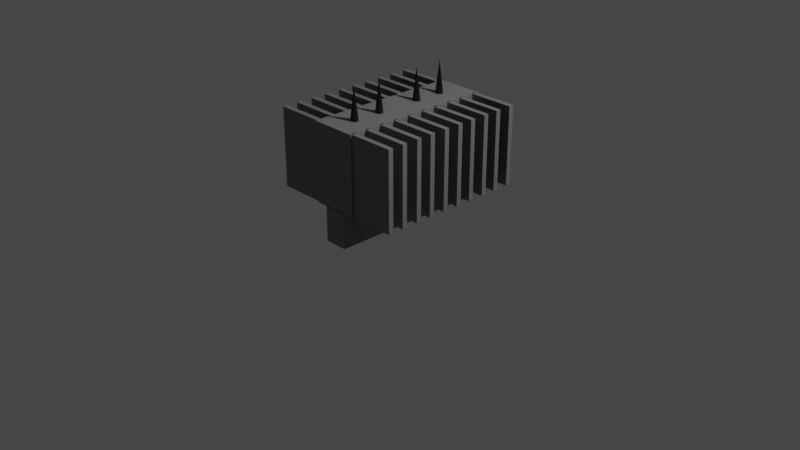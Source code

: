 # Source: Generator.blend  (saved by Blender 3.0.42; exported with 4.5.12 LTS)
import bpy
from mathutils import Matrix  # noqa: F401  (used for matrix-valued properties, if any)

bpy.ops.wm.read_factory_settings(use_empty=True)
scene = bpy.context.scene
scene.name = 'Scene'

# ---- collections
col_collection = bpy.data.collections.new('Collection'); scene.collection.children.link(col_collection)

# ---- materials (node trees are filled in below, after node groups)
mat_material = bpy.data.materials.new('Material')
mat_material.alpha_threshold = 0.0
mat_material.use_transparent_shadow = False
mat_material.line_color = (0.0, 0.0, 0.0, 1.0)
mat_black = bpy.data.materials.new('Black')
mat_black.use_transparent_shadow = False

# ---- material node trees
mat_material.use_nodes = True; mat_material.node_tree.nodes.clear()
_N = mat_material.node_tree.nodes; _L = mat_material.node_tree.links
n0 = _N.new('ShaderNodeOutputMaterial'); n0.name = 'Material Output'; n0.location = (300, 300)
n1 = _N.new('ShaderNodeBsdfPrincipled'); n1.name = 'Principled BSDF'; n1.location = (10, 300)
n1.distribution = 'GGX'
n1.subsurface_method = 'RANDOM_WALK_SKIN'
n1.inputs[0].default_value = (0.1788, 0.1788, 0.1788, 1.0)
n1.inputs[2].default_value = 0.4
n1.inputs[3].default_value = 1.45
n1.inputs[27].default_value = (0.0, 0.0, 0.0, 1.0)
n1.inputs[28].default_value = 1.0
_L.new(n1.outputs[0], n0.inputs[0])
n0.is_active_output = True
mat_black.use_nodes = True; mat_black.node_tree.nodes.clear()
_N = mat_black.node_tree.nodes; _L = mat_black.node_tree.links
n0 = _N.new('ShaderNodeBsdfPrincipled'); n0.name = 'Principled BSDF'; n0.location = (10, 300)
n0.distribution = 'GGX'
n0.subsurface_method = 'RANDOM_WALK_SKIN'
n0.inputs[0].default_value = (0.0, 0.0, 0.0, 1.0)
n0.inputs[3].default_value = 1.45
n0.inputs[27].default_value = (0.0, 0.0, 0.0, 1.0)
n0.inputs[28].default_value = 1.0
n1 = _N.new('ShaderNodeOutputMaterial'); n1.name = 'Material Output'; n1.location = (300, 300)
_L.new(n0.outputs[0], n1.inputs[0])
n1.is_active_output = True

# ---- world
world_world = bpy.data.worlds.new('World'); scene.world = world_world
world_world.use_nodes = True; world_world.node_tree.nodes.clear()
_N = world_world.node_tree.nodes; _L = world_world.node_tree.links
n0 = _N.new('ShaderNodeOutputWorld'); n0.name = 'World Output'; n0.location = (300, 300)
n1 = _N.new('ShaderNodeBackground'); n1.name = 'Background'; n1.location = (10, 300)
n1.inputs[0].default_value = (0.05088, 0.05088, 0.05088, 1.0)
_L.new(n1.outputs[0], n0.inputs[0])
n0.is_active_output = True
world_world.color = (0.05088, 0.05088, 0.05088)
world_world.use_sun_shadow = False
world_world.sun_shadow_jitter_overblur = 0.0

# ---- cameras
cam_camera = bpy.data.cameras.new('Camera')
cam_camera.clip_end = 100.0
cam_camera.ortho_scale = 7.314

# ---- lights
light_light = bpy.data.lights.new('Light', 'POINT')
light_light.transmission_factor = 0.0
light_light.energy = 1000.0
light_light.shadow_soft_size = 0.1
light_light.shadow_maximum_resolution = 0.006
light_light.use_absolute_resolution = True

# ---- meshes
me_cube = bpy.data.meshes.new('Cube')
me_cube.from_pydata([(1.0, 1.0, 1.0), (1.0, 1.0, -1.0), (1.0, -1.0, 1.0), (1.0, -1.0, -1.0), (-1.0, 1.0, 1.0), (-1.0, 1.0, -1.0), (-1.0, -1.0, 1.0), (-1.0, -1.0, -1.0)], [], [(0, 4, 6, 2), (3, 2, 6, 7), (7, 6, 4, 5), (5, 1, 3, 7), (1, 0, 2, 3), (5, 4, 0, 1)])
_uv = me_cube.uv_layers.new(name='UVMap')
_uv.uv.foreach_set('vector', [0.625, 0.5, 0.875, 0.5, 0.875, 0.75, 0.625, 0.75, 0.375, 0.75, 0.625, 0.75, 0.625, 1.0, 0.375, 1.0, 0.375, 0.0, 0.625, 0.0, 0.625, 0.25, 0.375, 0.25, 0.125, 0.5, 0.375, 0.5, 0.375, 0.75, 0.125, 0.75, 0.375, 0.5, 0.625, 0.5, 0.625, 0.75, 0.375, 0.75, 0.375, 0.25, 0.625, 0.25, 0.625, 0.5, 0.375, 0.5])
me_cube.materials.append(mat_material)
me_cube.use_remesh_preserve_volume = False
me_cube.use_remesh_preserve_attributes = False
me_cube.use_mirror_vertex_groups = False
me_cube.update()
me_cube_022 = bpy.data.meshes.new('Cube.022')
me_cube_022.from_pydata([(1.0, 1.0, 1.0), (1.0, 1.0, -1.0), (1.0, -1.0, 1.0), (1.0, -1.0, -1.0), (-1.0, 1.0, 1.0), (-1.0, 1.0, -1.0), (-1.0, -1.0, 1.0), (-1.0, -1.0, -1.0)], [], [(0, 4, 6, 2), (3, 2, 6, 7), (7, 6, 4, 5), (5, 1, 3, 7), (1, 0, 2, 3), (5, 4, 0, 1)])
_uv = me_cube_022.uv_layers.new(name='UVMap')
_uv.uv.foreach_set('vector', [0.625, 0.5, 0.875, 0.5, 0.875, 0.75, 0.625, 0.75, 0.375, 0.75, 0.625, 0.75, 0.625, 1.0, 0.375, 1.0, 0.375, 0.0, 0.625, 0.0, 0.625, 0.25, 0.375, 0.25, 0.125, 0.5, 0.375, 0.5, 0.375, 0.75, 0.125, 0.75, 0.375, 0.5, 0.625, 0.5, 0.625, 0.75, 0.375, 0.75, 0.375, 0.25, 0.625, 0.25, 0.625, 0.5, 0.375, 0.5])
me_cube_022.materials.append(mat_material)
me_cube_022.use_remesh_preserve_volume = False
me_cube_022.use_remesh_preserve_attributes = False
me_cube_022.use_mirror_vertex_groups = False
me_cube_022.update()
me_cube_024 = bpy.data.meshes.new('Cube.024')
me_cube_024.from_pydata([(1.0, 1.0, 1.0), (1.0, 1.0, -1.0), (1.0, -1.0, 1.0), (1.0, -1.0, -1.0), (-1.0, 1.0, 1.0), (-1.0, 1.0, -1.0), (-1.0, -1.0, 1.0), (-1.0, -1.0, -1.0)], [], [(0, 4, 6, 2), (3, 2, 6, 7), (7, 6, 4, 5), (5, 1, 3, 7), (1, 0, 2, 3), (5, 4, 0, 1)])
_uv = me_cube_024.uv_layers.new(name='UVMap')
_uv.uv.foreach_set('vector', [0.625, 0.5, 0.875, 0.5, 0.875, 0.75, 0.625, 0.75, 0.375, 0.75, 0.625, 0.75, 0.625, 1.0, 0.375, 1.0, 0.375, 0.0, 0.625, 0.0, 0.625, 0.25, 0.375, 0.25, 0.125, 0.5, 0.375, 0.5, 0.375, 0.75, 0.125, 0.75, 0.375, 0.5, 0.625, 0.5, 0.625, 0.75, 0.375, 0.75, 0.375, 0.25, 0.625, 0.25, 0.625, 0.5, 0.375, 0.5])
me_cube_024.materials.append(mat_material)
me_cube_024.use_remesh_preserve_volume = False
me_cube_024.use_remesh_preserve_attributes = False
me_cube_024.use_mirror_vertex_groups = False
me_cube_024.update()
me_cube_026 = bpy.data.meshes.new('Cube.026')
me_cube_026.from_pydata([(1.0, 1.0, 1.0), (1.0, 1.0, -1.0), (1.0, -1.0, 1.0), (1.0, -1.0, -1.0), (-1.0, 1.0, 1.0), (-1.0, 1.0, -1.0), (-1.0, -1.0, 1.0), (-1.0, -1.0, -1.0)], [], [(0, 4, 6, 2), (3, 2, 6, 7), (7, 6, 4, 5), (5, 1, 3, 7), (1, 0, 2, 3), (5, 4, 0, 1)])
_uv = me_cube_026.uv_layers.new(name='UVMap')
_uv.uv.foreach_set('vector', [0.625, 0.5, 0.875, 0.5, 0.875, 0.75, 0.625, 0.75, 0.375, 0.75, 0.625, 0.75, 0.625, 1.0, 0.375, 1.0, 0.375, 0.0, 0.625, 0.0, 0.625, 0.25, 0.375, 0.25, 0.125, 0.5, 0.375, 0.5, 0.375, 0.75, 0.125, 0.75, 0.375, 0.5, 0.625, 0.5, 0.625, 0.75, 0.375, 0.75, 0.375, 0.25, 0.625, 0.25, 0.625, 0.5, 0.375, 0.5])
me_cube_026.materials.append(mat_material)
me_cube_026.use_remesh_preserve_volume = False
me_cube_026.use_remesh_preserve_attributes = False
me_cube_026.use_mirror_vertex_groups = False
me_cube_026.update()
me_cube_028 = bpy.data.meshes.new('Cube.028')
me_cube_028.from_pydata([(1.0, 1.0, 1.0), (1.0, 1.0, -1.0), (1.0, -1.0, 1.0), (1.0, -1.0, -1.0), (-1.0, 1.0, 1.0), (-1.0, 1.0, -1.0), (-1.0, -1.0, 1.0), (-1.0, -1.0, -1.0)], [], [(0, 4, 6, 2), (3, 2, 6, 7), (7, 6, 4, 5), (5, 1, 3, 7), (1, 0, 2, 3), (5, 4, 0, 1)])
_uv = me_cube_028.uv_layers.new(name='UVMap')
_uv.uv.foreach_set('vector', [0.625, 0.5, 0.875, 0.5, 0.875, 0.75, 0.625, 0.75, 0.375, 0.75, 0.625, 0.75, 0.625, 1.0, 0.375, 1.0, 0.375, 0.0, 0.625, 0.0, 0.625, 0.25, 0.375, 0.25, 0.125, 0.5, 0.375, 0.5, 0.375, 0.75, 0.125, 0.75, 0.375, 0.5, 0.625, 0.5, 0.625, 0.75, 0.375, 0.75, 0.375, 0.25, 0.625, 0.25, 0.625, 0.5, 0.375, 0.5])
me_cube_028.materials.append(mat_material)
me_cube_028.use_remesh_preserve_volume = False
me_cube_028.use_remesh_preserve_attributes = False
me_cube_028.use_mirror_vertex_groups = False
me_cube_028.update()
me_cube_030 = bpy.data.meshes.new('Cube.030')
me_cube_030.from_pydata([(1.0, 1.0, 1.0), (1.0, 1.0, -1.0), (1.0, -1.0, 1.0), (1.0, -1.0, -1.0), (-1.0, 1.0, 1.0), (-1.0, 1.0, -1.0), (-1.0, -1.0, 1.0), (-1.0, -1.0, -1.0)], [], [(0, 4, 6, 2), (3, 2, 6, 7), (7, 6, 4, 5), (5, 1, 3, 7), (1, 0, 2, 3), (5, 4, 0, 1)])
_uv = me_cube_030.uv_layers.new(name='UVMap')
_uv.uv.foreach_set('vector', [0.625, 0.5, 0.875, 0.5, 0.875, 0.75, 0.625, 0.75, 0.375, 0.75, 0.625, 0.75, 0.625, 1.0, 0.375, 1.0, 0.375, 0.0, 0.625, 0.0, 0.625, 0.25, 0.375, 0.25, 0.125, 0.5, 0.375, 0.5, 0.375, 0.75, 0.125, 0.75, 0.375, 0.5, 0.625, 0.5, 0.625, 0.75, 0.375, 0.75, 0.375, 0.25, 0.625, 0.25, 0.625, 0.5, 0.375, 0.5])
me_cube_030.materials.append(mat_material)
me_cube_030.use_remesh_preserve_volume = False
me_cube_030.use_remesh_preserve_attributes = False
me_cube_030.use_mirror_vertex_groups = False
me_cube_030.update()
me_cube_031 = bpy.data.meshes.new('Cube.031')
me_cube_031.from_pydata([(1.0, 1.0, 1.0), (1.0, 1.0, -1.0), (1.0, -1.0, 1.0), (1.0, -1.0, -1.0), (-1.0, 1.0, 1.0), (-1.0, 1.0, -1.0), (-1.0, -1.0, 1.0), (-1.0, -1.0, -1.0)], [], [(0, 4, 6, 2), (3, 2, 6, 7), (7, 6, 4, 5), (5, 1, 3, 7), (1, 0, 2, 3), (5, 4, 0, 1)])
_uv = me_cube_031.uv_layers.new(name='UVMap')
_uv.uv.foreach_set('vector', [0.625, 0.5, 0.875, 0.5, 0.875, 0.75, 0.625, 0.75, 0.375, 0.75, 0.625, 0.75, 0.625, 1.0, 0.375, 1.0, 0.375, 0.0, 0.625, 0.0, 0.625, 0.25, 0.375, 0.25, 0.125, 0.5, 0.375, 0.5, 0.375, 0.75, 0.125, 0.75, 0.375, 0.5, 0.625, 0.5, 0.625, 0.75, 0.375, 0.75, 0.375, 0.25, 0.625, 0.25, 0.625, 0.5, 0.375, 0.5])
me_cube_031.materials.append(mat_material)
me_cube_031.use_remesh_preserve_volume = False
me_cube_031.use_remesh_preserve_attributes = False
me_cube_031.use_mirror_vertex_groups = False
me_cube_031.update()
me_cube_033 = bpy.data.meshes.new('Cube.033')
me_cube_033.from_pydata([(1.0, 1.0, 1.0), (1.0, 1.0, -1.0), (1.0, -1.0, 1.0), (1.0, -1.0, -1.0), (-1.0, 1.0, 1.0), (-1.0, 1.0, -1.0), (-1.0, -1.0, 1.0), (-1.0, -1.0, -1.0)], [], [(0, 4, 6, 2), (3, 2, 6, 7), (7, 6, 4, 5), (5, 1, 3, 7), (1, 0, 2, 3), (5, 4, 0, 1)])
_uv = me_cube_033.uv_layers.new(name='UVMap')
_uv.uv.foreach_set('vector', [0.625, 0.5, 0.875, 0.5, 0.875, 0.75, 0.625, 0.75, 0.375, 0.75, 0.625, 0.75, 0.625, 1.0, 0.375, 1.0, 0.375, 0.0, 0.625, 0.0, 0.625, 0.25, 0.375, 0.25, 0.125, 0.5, 0.375, 0.5, 0.375, 0.75, 0.125, 0.75, 0.375, 0.5, 0.625, 0.5, 0.625, 0.75, 0.375, 0.75, 0.375, 0.25, 0.625, 0.25, 0.625, 0.5, 0.375, 0.5])
me_cube_033.materials.append(mat_material)
me_cube_033.use_remesh_preserve_volume = False
me_cube_033.use_remesh_preserve_attributes = False
me_cube_033.use_mirror_vertex_groups = False
me_cube_033.update()
me_cube_035 = bpy.data.meshes.new('Cube.035')
me_cube_035.from_pydata([(1.0, 1.0, 1.0), (1.0, 1.0, -1.0), (1.0, -1.0, 1.0), (1.0, -1.0, -1.0), (-1.0, 1.0, 1.0), (-1.0, 1.0, -1.0), (-1.0, -1.0, 1.0), (-1.0, -1.0, -1.0)], [], [(0, 4, 6, 2), (3, 2, 6, 7), (7, 6, 4, 5), (5, 1, 3, 7), (1, 0, 2, 3), (5, 4, 0, 1)])
_uv = me_cube_035.uv_layers.new(name='UVMap')
_uv.uv.foreach_set('vector', [0.625, 0.5, 0.875, 0.5, 0.875, 0.75, 0.625, 0.75, 0.375, 0.75, 0.625, 0.75, 0.625, 1.0, 0.375, 1.0, 0.375, 0.0, 0.625, 0.0, 0.625, 0.25, 0.375, 0.25, 0.125, 0.5, 0.375, 0.5, 0.375, 0.75, 0.125, 0.75, 0.375, 0.5, 0.625, 0.5, 0.625, 0.75, 0.375, 0.75, 0.375, 0.25, 0.625, 0.25, 0.625, 0.5, 0.375, 0.5])
me_cube_035.materials.append(mat_material)
me_cube_035.use_remesh_preserve_volume = False
me_cube_035.use_remesh_preserve_attributes = False
me_cube_035.use_mirror_vertex_groups = False
me_cube_035.update()
me_cube_037 = bpy.data.meshes.new('Cube.037')
me_cube_037.from_pydata([(1.0, 1.0, 1.0), (1.0, 1.0, -1.0), (1.0, -1.0, 1.0), (1.0, -1.0, -1.0), (-1.0, 1.0, 1.0), (-1.0, 1.0, -1.0), (-1.0, -1.0, 1.0), (-1.0, -1.0, -1.0)], [], [(0, 4, 6, 2), (3, 2, 6, 7), (7, 6, 4, 5), (5, 1, 3, 7), (1, 0, 2, 3), (5, 4, 0, 1)])
_uv = me_cube_037.uv_layers.new(name='UVMap')
_uv.uv.foreach_set('vector', [0.625, 0.5, 0.875, 0.5, 0.875, 0.75, 0.625, 0.75, 0.375, 0.75, 0.625, 0.75, 0.625, 1.0, 0.375, 1.0, 0.375, 0.0, 0.625, 0.0, 0.625, 0.25, 0.375, 0.25, 0.125, 0.5, 0.375, 0.5, 0.375, 0.75, 0.125, 0.75, 0.375, 0.5, 0.625, 0.5, 0.625, 0.75, 0.375, 0.75, 0.375, 0.25, 0.625, 0.25, 0.625, 0.5, 0.375, 0.5])
me_cube_037.materials.append(mat_material)
me_cube_037.use_remesh_preserve_volume = False
me_cube_037.use_remesh_preserve_attributes = False
me_cube_037.use_mirror_vertex_groups = False
me_cube_037.update()
me_cube_039 = bpy.data.meshes.new('Cube.039')
me_cube_039.from_pydata([(1.0, 1.0, 1.0), (1.0, 1.0, -1.0), (1.0, -1.0, 1.0), (1.0, -1.0, -1.0), (-1.0, 1.0, 1.0), (-1.0, 1.0, -1.0), (-1.0, -1.0, 1.0), (-1.0, -1.0, -1.0)], [], [(0, 4, 6, 2), (3, 2, 6, 7), (7, 6, 4, 5), (5, 1, 3, 7), (1, 0, 2, 3), (5, 4, 0, 1)])
_uv = me_cube_039.uv_layers.new(name='UVMap')
_uv.uv.foreach_set('vector', [0.625, 0.5, 0.875, 0.5, 0.875, 0.75, 0.625, 0.75, 0.375, 0.75, 0.625, 0.75, 0.625, 1.0, 0.375, 1.0, 0.375, 0.0, 0.625, 0.0, 0.625, 0.25, 0.375, 0.25, 0.125, 0.5, 0.375, 0.5, 0.375, 0.75, 0.125, 0.75, 0.375, 0.5, 0.625, 0.5, 0.625, 0.75, 0.375, 0.75, 0.375, 0.25, 0.625, 0.25, 0.625, 0.5, 0.375, 0.5])
me_cube_039.materials.append(mat_material)
me_cube_039.use_remesh_preserve_volume = False
me_cube_039.use_remesh_preserve_attributes = False
me_cube_039.use_mirror_vertex_groups = False
me_cube_039.update()
me_sphere_003 = bpy.data.meshes.new('Sphere.003')
me_sphere_003.from_pydata([(0.01871, 0.04516, 0.2561), (0.03457, 0.03457, 0.2561), (0.04516, 0.01871, 0.2561), (0.04888, -6.381e-08, 0.2561), (0.04516, -0.01871, 0.2561), (0.03457, -0.03457, 0.2561), (0.01871, -0.04516, 0.2561), (6.826e-08, -7.387e-08, 0.2574), (5.921e-08, -0.04888, 0.2561), (-0.01871, -0.04516, 0.2561), (-0.03457, -0.03457, 0.2561), (-0.04516, -0.01871, 0.2561), (-0.04888, -4.477e-08, 0.2561), (-0.04516, 0.01871, 0.2561), (-0.03457, 0.03457, 0.2561), (-0.01871, 0.04516, 0.2561), (9.538e-08, 0.04888, 0.2561), (0.0003224, 0.0007781, 0.6661), (0.0005956, 0.0005955, 0.6661), (0.0007782, 0.0003222, 0.6661), (0.0008423, -5.693e-08, 0.6661), (0.0007782, -0.0003224, 0.6661), (0.0005956, -0.0005956, 0.6661), (0.0003224, -0.0007782, 0.6661), (7.278e-08, -0.0008423, 0.6661), (-0.0003222, -0.0007782, 0.6661), (-0.0005955, -0.0005956, 0.6661), (-0.000778, -0.0003224, 0.6661), (-0.0008422, -5.66e-08, 0.6661), (-0.000778, 0.0003222, 0.6661), (-0.0005955, 0.0005955, 0.6661), (-0.0003222, 0.0007781, 0.6661), (7.34e-08, 0.0008422, 0.6661)], [], [(16, 7, 0), (0, 7, 1), (1, 7, 2), (2, 7, 3), (3, 7, 4), (4, 7, 5), (5, 7, 6), (6, 7, 8), (8, 7, 9), (9, 7, 10), (10, 7, 11), (11, 7, 12), (12, 7, 13), (13, 7, 14), (14, 7, 15), (15, 7, 16), (0, 1, 18, 17), (10, 9, 25, 26), (14, 13, 29, 30), (15, 16, 32, 31), (6, 5, 22, 23), (11, 10, 26, 27), (6, 8, 24, 23), (3, 2, 19, 20), (2, 1, 18, 19), (11, 12, 28, 27), (12, 13, 29, 28), (5, 4, 21, 22), (8, 9, 25, 24), (16, 0, 17, 32), (3, 4, 21, 20), (15, 14, 30, 31)])
_uv = me_sphere_003.uv_layers.new(name='UVMap')
_uv.uv.foreach_set('vector', [0.75, 0.875, 0.7187, 1.0, 0.6875, 0.875, 0.6875, 0.875, 0.6562, 1.0, 0.625, 0.875, 0.625, 0.875, 0.5937, 1.0, 0.5625, 0.875, 0.5625, 0.875, 0.5312, 1.0, 0.5, 0.875, 0.5, 0.875, 0.4687, 1.0, 0.4375, 0.875, 0.4375, 0.875, 0.4062, 1.0, 0.375, 0.875, 0.375, 0.875, 0.3437, 1.0, 0.3125, 0.875, 0.3125, 0.875, 0.2812, 1.0, 0.25, 0.875, 0.25, 0.875, 0.2188, 1.0, 0.1875, 0.875, 0.1875, 0.875, 0.1563, 1.0, 0.125, 0.875, 0.125, 0.875, 0.09375, 1.0, 0.0625, 0.875, 0.0625, 0.875, 0.03125, 1.0, 0.0, 0.875, 1.0, 0.875, 0.9688, 1.0, 0.9375, 0.875, 0.9375, 0.875, 0.9062, 1.0, 0.875, 0.875, 0.875, 0.875, 0.8437, 1.0, 0.8125, 0.875, 0.8125, 0.875, 0.7812, 1.0, 0.75, 0.875, 0.6875, 0.875, 0.625, 0.875, 0.625, 0.875, 0.6875, 0.875, 0.125, 0.875, 0.1875, 0.875, 0.1875, 0.875, 0.125, 0.875, 0.875, 0.875, 0.9375, 0.875, 0.9375, 0.875, 0.875, 0.875, 0.8125, 0.875, 0.75, 0.875, 0.75, 0.875, 0.8125, 0.875, 0.3125, 0.875, 0.375, 0.875, 0.375, 0.875, 0.3125, 0.875, 0.0625, 0.875, 0.125, 0.875, 0.125, 0.875, 0.0625, 0.875, 0.3125, 0.875, 0.25, 0.875, 0.25, 0.875, 0.3125, 0.875, 0.5, 0.875, 0.5625, 0.875, 0.5625, 0.875, 0.5, 0.875, 0.5625, 0.875, 0.625, 0.875, 0.625, 0.875, 0.5625, 0.875, 0.0625, 0.875, 0.0, 0.875, 0.0, 0.875, 0.0625, 0.875, 1.0, 0.875, 0.9375, 0.875, 0.9375, 0.875, 1.0, 0.875, 0.375, 0.875, 0.4375, 0.875, 0.4375, 0.875, 0.375, 0.875, 0.25, 0.875, 0.1875, 0.875, 0.1875, 0.875, 0.25, 0.875, 0.75, 0.875, 0.6875, 0.875, 0.6875, 0.875, 0.75, 0.875, 0.5, 0.875, 0.4375, 0.875, 0.4375, 0.875, 0.5, 0.875, 0.8125, 0.875, 0.875, 0.875, 0.875, 0.875, 0.8125, 0.875])
me_sphere_003.materials.append(mat_black)
me_sphere_003.use_remesh_fix_poles = True
me_sphere_003.use_remesh_preserve_attributes = False
me_sphere_003.update()
me_cube_040 = bpy.data.meshes.new('Cube.040')
me_cube_040.from_pydata([(1.0, 1.0, 1.0), (1.0, 1.0, -1.0), (1.0, -1.0, 1.0), (1.0, -1.0, -1.0), (-1.0, 1.0, 1.0), (-1.0, 1.0, -1.0), (-1.0, -1.0, 1.0), (-1.0, -1.0, -1.0)], [], [(0, 4, 6, 2), (3, 2, 6, 7), (7, 6, 4, 5), (5, 1, 3, 7), (1, 0, 2, 3), (5, 4, 0, 1)])
_uv = me_cube_040.uv_layers.new(name='UVMap')
_uv.uv.foreach_set('vector', [0.625, 0.5, 0.875, 0.5, 0.875, 0.75, 0.625, 0.75, 0.375, 0.75, 0.625, 0.75, 0.625, 1.0, 0.375, 1.0, 0.375, 0.0, 0.625, 0.0, 0.625, 0.25, 0.375, 0.25, 0.125, 0.5, 0.375, 0.5, 0.375, 0.75, 0.125, 0.75, 0.375, 0.5, 0.625, 0.5, 0.625, 0.75, 0.375, 0.75, 0.375, 0.25, 0.625, 0.25, 0.625, 0.5, 0.375, 0.5])
me_cube_040.materials.append(mat_material)
me_cube_040.use_remesh_preserve_volume = False
me_cube_040.use_remesh_preserve_attributes = False
me_cube_040.use_mirror_vertex_groups = False
me_cube_040.update()
me_sphere_004 = bpy.data.meshes.new('Sphere.004')
me_sphere_004.from_pydata([(0.01871, 0.04516, 0.2561), (0.03457, 0.03457, 0.2561), (0.04516, 0.01871, 0.2561), (0.04888, -6.381e-08, 0.2561), (0.04516, -0.01871, 0.2561), (0.03457, -0.03457, 0.2561), (0.01871, -0.04516, 0.2561), (6.826e-08, -7.387e-08, 0.2574), (5.921e-08, -0.04888, 0.2561), (-0.01871, -0.04516, 0.2561), (-0.03457, -0.03457, 0.2561), (-0.04516, -0.01871, 0.2561), (-0.04888, -4.477e-08, 0.2561), (-0.04516, 0.01871, 0.2561), (-0.03457, 0.03457, 0.2561), (-0.01871, 0.04516, 0.2561), (9.538e-08, 0.04888, 0.2561), (0.0003224, 0.0007781, 0.6661), (0.0005956, 0.0005955, 0.6661), (0.0007782, 0.0003222, 0.6661), (0.0008423, -5.693e-08, 0.6661), (0.0007782, -0.0003224, 0.6661), (0.0005956, -0.0005956, 0.6661), (0.0003224, -0.0007782, 0.6661), (7.278e-08, -0.0008423, 0.6661), (-0.0003222, -0.0007782, 0.6661), (-0.0005955, -0.0005956, 0.6661), (-0.000778, -0.0003224, 0.6661), (-0.0008422, -5.66e-08, 0.6661), (-0.000778, 0.0003222, 0.6661), (-0.0005955, 0.0005955, 0.6661), (-0.0003222, 0.0007781, 0.6661), (7.34e-08, 0.0008422, 0.6661)], [], [(16, 7, 0), (0, 7, 1), (1, 7, 2), (2, 7, 3), (3, 7, 4), (4, 7, 5), (5, 7, 6), (6, 7, 8), (8, 7, 9), (9, 7, 10), (10, 7, 11), (11, 7, 12), (12, 7, 13), (13, 7, 14), (14, 7, 15), (15, 7, 16), (0, 1, 18, 17), (10, 9, 25, 26), (14, 13, 29, 30), (15, 16, 32, 31), (6, 5, 22, 23), (11, 10, 26, 27), (6, 8, 24, 23), (3, 2, 19, 20), (2, 1, 18, 19), (11, 12, 28, 27), (12, 13, 29, 28), (5, 4, 21, 22), (8, 9, 25, 24), (16, 0, 17, 32), (3, 4, 21, 20), (15, 14, 30, 31)])
_uv = me_sphere_004.uv_layers.new(name='UVMap')
_uv.uv.foreach_set('vector', [0.75, 0.875, 0.7187, 1.0, 0.6875, 0.875, 0.6875, 0.875, 0.6562, 1.0, 0.625, 0.875, 0.625, 0.875, 0.5937, 1.0, 0.5625, 0.875, 0.5625, 0.875, 0.5312, 1.0, 0.5, 0.875, 0.5, 0.875, 0.4687, 1.0, 0.4375, 0.875, 0.4375, 0.875, 0.4062, 1.0, 0.375, 0.875, 0.375, 0.875, 0.3437, 1.0, 0.3125, 0.875, 0.3125, 0.875, 0.2812, 1.0, 0.25, 0.875, 0.25, 0.875, 0.2188, 1.0, 0.1875, 0.875, 0.1875, 0.875, 0.1563, 1.0, 0.125, 0.875, 0.125, 0.875, 0.09375, 1.0, 0.0625, 0.875, 0.0625, 0.875, 0.03125, 1.0, 0.0, 0.875, 1.0, 0.875, 0.9688, 1.0, 0.9375, 0.875, 0.9375, 0.875, 0.9062, 1.0, 0.875, 0.875, 0.875, 0.875, 0.8437, 1.0, 0.8125, 0.875, 0.8125, 0.875, 0.7812, 1.0, 0.75, 0.875, 0.6875, 0.875, 0.625, 0.875, 0.625, 0.875, 0.6875, 0.875, 0.125, 0.875, 0.1875, 0.875, 0.1875, 0.875, 0.125, 0.875, 0.875, 0.875, 0.9375, 0.875, 0.9375, 0.875, 0.875, 0.875, 0.8125, 0.875, 0.75, 0.875, 0.75, 0.875, 0.8125, 0.875, 0.3125, 0.875, 0.375, 0.875, 0.375, 0.875, 0.3125, 0.875, 0.0625, 0.875, 0.125, 0.875, 0.125, 0.875, 0.0625, 0.875, 0.3125, 0.875, 0.25, 0.875, 0.25, 0.875, 0.3125, 0.875, 0.5, 0.875, 0.5625, 0.875, 0.5625, 0.875, 0.5, 0.875, 0.5625, 0.875, 0.625, 0.875, 0.625, 0.875, 0.5625, 0.875, 0.0625, 0.875, 0.0, 0.875, 0.0, 0.875, 0.0625, 0.875, 1.0, 0.875, 0.9375, 0.875, 0.9375, 0.875, 1.0, 0.875, 0.375, 0.875, 0.4375, 0.875, 0.4375, 0.875, 0.375, 0.875, 0.25, 0.875, 0.1875, 0.875, 0.1875, 0.875, 0.25, 0.875, 0.75, 0.875, 0.6875, 0.875, 0.6875, 0.875, 0.75, 0.875, 0.5, 0.875, 0.4375, 0.875, 0.4375, 0.875, 0.5, 0.875, 0.8125, 0.875, 0.875, 0.875, 0.875, 0.875, 0.8125, 0.875])
me_sphere_004.materials.append(mat_black)
me_sphere_004.use_remesh_fix_poles = True
me_sphere_004.use_remesh_preserve_attributes = False
me_sphere_004.update()
me_sphere_005 = bpy.data.meshes.new('Sphere.005')
me_sphere_005.from_pydata([(0.01871, 0.04516, 0.2561), (0.03457, 0.03457, 0.2561), (0.04516, 0.01871, 0.2561), (0.04888, -6.381e-08, 0.2561), (0.04516, -0.01871, 0.2561), (0.03457, -0.03457, 0.2561), (0.01871, -0.04516, 0.2561), (6.826e-08, -7.387e-08, 0.2574), (5.921e-08, -0.04888, 0.2561), (-0.01871, -0.04516, 0.2561), (-0.03457, -0.03457, 0.2561), (-0.04516, -0.01871, 0.2561), (-0.04888, -4.477e-08, 0.2561), (-0.04516, 0.01871, 0.2561), (-0.03457, 0.03457, 0.2561), (-0.01871, 0.04516, 0.2561), (9.538e-08, 0.04888, 0.2561), (0.0003224, 0.0007781, 0.6661), (0.0005956, 0.0005955, 0.6661), (0.0007782, 0.0003222, 0.6661), (0.0008423, -5.693e-08, 0.6661), (0.0007782, -0.0003224, 0.6661), (0.0005956, -0.0005956, 0.6661), (0.0003224, -0.0007782, 0.6661), (7.278e-08, -0.0008423, 0.6661), (-0.0003222, -0.0007782, 0.6661), (-0.0005955, -0.0005956, 0.6661), (-0.000778, -0.0003224, 0.6661), (-0.0008422, -5.66e-08, 0.6661), (-0.000778, 0.0003222, 0.6661), (-0.0005955, 0.0005955, 0.6661), (-0.0003222, 0.0007781, 0.6661), (7.34e-08, 0.0008422, 0.6661)], [], [(16, 7, 0), (0, 7, 1), (1, 7, 2), (2, 7, 3), (3, 7, 4), (4, 7, 5), (5, 7, 6), (6, 7, 8), (8, 7, 9), (9, 7, 10), (10, 7, 11), (11, 7, 12), (12, 7, 13), (13, 7, 14), (14, 7, 15), (15, 7, 16), (0, 1, 18, 17), (10, 9, 25, 26), (14, 13, 29, 30), (15, 16, 32, 31), (6, 5, 22, 23), (11, 10, 26, 27), (6, 8, 24, 23), (3, 2, 19, 20), (2, 1, 18, 19), (11, 12, 28, 27), (12, 13, 29, 28), (5, 4, 21, 22), (8, 9, 25, 24), (16, 0, 17, 32), (3, 4, 21, 20), (15, 14, 30, 31)])
_uv = me_sphere_005.uv_layers.new(name='UVMap')
_uv.uv.foreach_set('vector', [0.75, 0.875, 0.7187, 1.0, 0.6875, 0.875, 0.6875, 0.875, 0.6562, 1.0, 0.625, 0.875, 0.625, 0.875, 0.5937, 1.0, 0.5625, 0.875, 0.5625, 0.875, 0.5312, 1.0, 0.5, 0.875, 0.5, 0.875, 0.4687, 1.0, 0.4375, 0.875, 0.4375, 0.875, 0.4062, 1.0, 0.375, 0.875, 0.375, 0.875, 0.3437, 1.0, 0.3125, 0.875, 0.3125, 0.875, 0.2812, 1.0, 0.25, 0.875, 0.25, 0.875, 0.2188, 1.0, 0.1875, 0.875, 0.1875, 0.875, 0.1563, 1.0, 0.125, 0.875, 0.125, 0.875, 0.09375, 1.0, 0.0625, 0.875, 0.0625, 0.875, 0.03125, 1.0, 0.0, 0.875, 1.0, 0.875, 0.9688, 1.0, 0.9375, 0.875, 0.9375, 0.875, 0.9062, 1.0, 0.875, 0.875, 0.875, 0.875, 0.8437, 1.0, 0.8125, 0.875, 0.8125, 0.875, 0.7812, 1.0, 0.75, 0.875, 0.6875, 0.875, 0.625, 0.875, 0.625, 0.875, 0.6875, 0.875, 0.125, 0.875, 0.1875, 0.875, 0.1875, 0.875, 0.125, 0.875, 0.875, 0.875, 0.9375, 0.875, 0.9375, 0.875, 0.875, 0.875, 0.8125, 0.875, 0.75, 0.875, 0.75, 0.875, 0.8125, 0.875, 0.3125, 0.875, 0.375, 0.875, 0.375, 0.875, 0.3125, 0.875, 0.0625, 0.875, 0.125, 0.875, 0.125, 0.875, 0.0625, 0.875, 0.3125, 0.875, 0.25, 0.875, 0.25, 0.875, 0.3125, 0.875, 0.5, 0.875, 0.5625, 0.875, 0.5625, 0.875, 0.5, 0.875, 0.5625, 0.875, 0.625, 0.875, 0.625, 0.875, 0.5625, 0.875, 0.0625, 0.875, 0.0, 0.875, 0.0, 0.875, 0.0625, 0.875, 1.0, 0.875, 0.9375, 0.875, 0.9375, 0.875, 1.0, 0.875, 0.375, 0.875, 0.4375, 0.875, 0.4375, 0.875, 0.375, 0.875, 0.25, 0.875, 0.1875, 0.875, 0.1875, 0.875, 0.25, 0.875, 0.75, 0.875, 0.6875, 0.875, 0.6875, 0.875, 0.75, 0.875, 0.5, 0.875, 0.4375, 0.875, 0.4375, 0.875, 0.5, 0.875, 0.8125, 0.875, 0.875, 0.875, 0.875, 0.875, 0.8125, 0.875])
me_sphere_005.materials.append(mat_black)
me_sphere_005.use_remesh_fix_poles = True
me_sphere_005.use_remesh_preserve_attributes = False
me_sphere_005.update()
me_sphere_006 = bpy.data.meshes.new('Sphere.006')
me_sphere_006.from_pydata([(0.01871, 0.04516, 0.2561), (0.03457, 0.03457, 0.2561), (0.04516, 0.01871, 0.2561), (0.04888, -6.381e-08, 0.2561), (0.04516, -0.01871, 0.2561), (0.03457, -0.03457, 0.2561), (0.01871, -0.04516, 0.2561), (6.826e-08, -7.387e-08, 0.2574), (5.921e-08, -0.04888, 0.2561), (-0.01871, -0.04516, 0.2561), (-0.03457, -0.03457, 0.2561), (-0.04516, -0.01871, 0.2561), (-0.04888, -4.477e-08, 0.2561), (-0.04516, 0.01871, 0.2561), (-0.03457, 0.03457, 0.2561), (-0.01871, 0.04516, 0.2561), (9.538e-08, 0.04888, 0.2561), (0.0003224, 0.0007781, 0.6661), (0.0005956, 0.0005955, 0.6661), (0.0007782, 0.0003222, 0.6661), (0.0008423, -5.693e-08, 0.6661), (0.0007782, -0.0003224, 0.6661), (0.0005956, -0.0005956, 0.6661), (0.0003224, -0.0007782, 0.6661), (7.278e-08, -0.0008423, 0.6661), (-0.0003222, -0.0007782, 0.6661), (-0.0005955, -0.0005956, 0.6661), (-0.000778, -0.0003224, 0.6661), (-0.0008422, -5.66e-08, 0.6661), (-0.000778, 0.0003222, 0.6661), (-0.0005955, 0.0005955, 0.6661), (-0.0003222, 0.0007781, 0.6661), (7.34e-08, 0.0008422, 0.6661)], [], [(16, 7, 0), (0, 7, 1), (1, 7, 2), (2, 7, 3), (3, 7, 4), (4, 7, 5), (5, 7, 6), (6, 7, 8), (8, 7, 9), (9, 7, 10), (10, 7, 11), (11, 7, 12), (12, 7, 13), (13, 7, 14), (14, 7, 15), (15, 7, 16), (0, 1, 18, 17), (10, 9, 25, 26), (14, 13, 29, 30), (15, 16, 32, 31), (6, 5, 22, 23), (11, 10, 26, 27), (6, 8, 24, 23), (3, 2, 19, 20), (2, 1, 18, 19), (11, 12, 28, 27), (12, 13, 29, 28), (5, 4, 21, 22), (8, 9, 25, 24), (16, 0, 17, 32), (3, 4, 21, 20), (15, 14, 30, 31)])
_uv = me_sphere_006.uv_layers.new(name='UVMap')
_uv.uv.foreach_set('vector', [0.75, 0.875, 0.7187, 1.0, 0.6875, 0.875, 0.6875, 0.875, 0.6562, 1.0, 0.625, 0.875, 0.625, 0.875, 0.5937, 1.0, 0.5625, 0.875, 0.5625, 0.875, 0.5312, 1.0, 0.5, 0.875, 0.5, 0.875, 0.4687, 1.0, 0.4375, 0.875, 0.4375, 0.875, 0.4062, 1.0, 0.375, 0.875, 0.375, 0.875, 0.3437, 1.0, 0.3125, 0.875, 0.3125, 0.875, 0.2812, 1.0, 0.25, 0.875, 0.25, 0.875, 0.2188, 1.0, 0.1875, 0.875, 0.1875, 0.875, 0.1563, 1.0, 0.125, 0.875, 0.125, 0.875, 0.09375, 1.0, 0.0625, 0.875, 0.0625, 0.875, 0.03125, 1.0, 0.0, 0.875, 1.0, 0.875, 0.9688, 1.0, 0.9375, 0.875, 0.9375, 0.875, 0.9062, 1.0, 0.875, 0.875, 0.875, 0.875, 0.8437, 1.0, 0.8125, 0.875, 0.8125, 0.875, 0.7812, 1.0, 0.75, 0.875, 0.6875, 0.875, 0.625, 0.875, 0.625, 0.875, 0.6875, 0.875, 0.125, 0.875, 0.1875, 0.875, 0.1875, 0.875, 0.125, 0.875, 0.875, 0.875, 0.9375, 0.875, 0.9375, 0.875, 0.875, 0.875, 0.8125, 0.875, 0.75, 0.875, 0.75, 0.875, 0.8125, 0.875, 0.3125, 0.875, 0.375, 0.875, 0.375, 0.875, 0.3125, 0.875, 0.0625, 0.875, 0.125, 0.875, 0.125, 0.875, 0.0625, 0.875, 0.3125, 0.875, 0.25, 0.875, 0.25, 0.875, 0.3125, 0.875, 0.5, 0.875, 0.5625, 0.875, 0.5625, 0.875, 0.5, 0.875, 0.5625, 0.875, 0.625, 0.875, 0.625, 0.875, 0.5625, 0.875, 0.0625, 0.875, 0.0, 0.875, 0.0, 0.875, 0.0625, 0.875, 1.0, 0.875, 0.9375, 0.875, 0.9375, 0.875, 1.0, 0.875, 0.375, 0.875, 0.4375, 0.875, 0.4375, 0.875, 0.375, 0.875, 0.25, 0.875, 0.1875, 0.875, 0.1875, 0.875, 0.25, 0.875, 0.75, 0.875, 0.6875, 0.875, 0.6875, 0.875, 0.75, 0.875, 0.5, 0.875, 0.4375, 0.875, 0.4375, 0.875, 0.5, 0.875, 0.8125, 0.875, 0.875, 0.875, 0.875, 0.875, 0.8125, 0.875])
me_sphere_006.materials.append(mat_black)
me_sphere_006.use_remesh_fix_poles = True
me_sphere_006.use_remesh_preserve_attributes = False
me_sphere_006.update()
me_cube_041 = bpy.data.meshes.new('Cube.041')
me_cube_041.from_pydata([(1.0, 1.0, 1.0), (1.0, 1.0, -1.0), (1.0, -1.0, 1.0), (1.0, -1.0, -1.0), (-1.0, 1.0, 1.0), (-1.0, 1.0, -1.0), (-1.0, -1.0, 1.0), (-1.0, -1.0, -1.0)], [], [(0, 4, 6, 2), (3, 2, 6, 7), (7, 6, 4, 5), (5, 1, 3, 7), (1, 0, 2, 3), (5, 4, 0, 1)])
_uv = me_cube_041.uv_layers.new(name='UVMap')
_uv.uv.foreach_set('vector', [0.625, 0.5, 0.875, 0.5, 0.875, 0.75, 0.625, 0.75, 0.375, 0.75, 0.625, 0.75, 0.625, 1.0, 0.375, 1.0, 0.375, 0.0, 0.625, 0.0, 0.625, 0.25, 0.375, 0.25, 0.125, 0.5, 0.375, 0.5, 0.375, 0.75, 0.125, 0.75, 0.375, 0.5, 0.625, 0.5, 0.625, 0.75, 0.375, 0.75, 0.375, 0.25, 0.625, 0.25, 0.625, 0.5, 0.375, 0.5])
me_cube_041.materials.append(mat_material)
me_cube_041.use_remesh_preserve_volume = False
me_cube_041.use_remesh_preserve_attributes = False
me_cube_041.use_mirror_vertex_groups = False
me_cube_041.update()
me_cube_042 = bpy.data.meshes.new('Cube.042')
me_cube_042.from_pydata([(1.0, 1.0, 1.0), (1.0, 1.0, -1.0), (1.0, -1.0, 1.0), (1.0, -1.0, -1.0), (-1.0, 1.0, 1.0), (-1.0, 1.0, -1.0), (-1.0, -1.0, 1.0), (-1.0, -1.0, -1.0)], [], [(0, 4, 6, 2), (3, 2, 6, 7), (7, 6, 4, 5), (5, 1, 3, 7), (1, 0, 2, 3), (5, 4, 0, 1)])
_uv = me_cube_042.uv_layers.new(name='UVMap')
_uv.uv.foreach_set('vector', [0.625, 0.5, 0.875, 0.5, 0.875, 0.75, 0.625, 0.75, 0.375, 0.75, 0.625, 0.75, 0.625, 1.0, 0.375, 1.0, 0.375, 0.0, 0.625, 0.0, 0.625, 0.25, 0.375, 0.25, 0.125, 0.5, 0.375, 0.5, 0.375, 0.75, 0.125, 0.75, 0.375, 0.5, 0.625, 0.5, 0.625, 0.75, 0.375, 0.75, 0.375, 0.25, 0.625, 0.25, 0.625, 0.5, 0.375, 0.5])
me_cube_042.materials.append(mat_material)
me_cube_042.use_remesh_preserve_volume = False
me_cube_042.use_remesh_preserve_attributes = False
me_cube_042.use_mirror_vertex_groups = False
me_cube_042.update()
me_cube_043 = bpy.data.meshes.new('Cube.043')
me_cube_043.from_pydata([(1.0, 1.0, 1.0), (1.0, 1.0, -1.0), (1.0, -1.0, 1.0), (1.0, -1.0, -1.0), (-1.0, 1.0, 1.0), (-1.0, 1.0, -1.0), (-1.0, -1.0, 1.0), (-1.0, -1.0, -1.0)], [], [(0, 4, 6, 2), (3, 2, 6, 7), (7, 6, 4, 5), (5, 1, 3, 7), (1, 0, 2, 3), (5, 4, 0, 1)])
_uv = me_cube_043.uv_layers.new(name='UVMap')
_uv.uv.foreach_set('vector', [0.625, 0.5, 0.875, 0.5, 0.875, 0.75, 0.625, 0.75, 0.375, 0.75, 0.625, 0.75, 0.625, 1.0, 0.375, 1.0, 0.375, 0.0, 0.625, 0.0, 0.625, 0.25, 0.375, 0.25, 0.125, 0.5, 0.375, 0.5, 0.375, 0.75, 0.125, 0.75, 0.375, 0.5, 0.625, 0.5, 0.625, 0.75, 0.375, 0.75, 0.375, 0.25, 0.625, 0.25, 0.625, 0.5, 0.375, 0.5])
me_cube_043.materials.append(mat_material)
me_cube_043.use_remesh_preserve_volume = False
me_cube_043.use_remesh_preserve_attributes = False
me_cube_043.use_mirror_vertex_groups = False
me_cube_043.update()
me_cube_044 = bpy.data.meshes.new('Cube.044')
me_cube_044.from_pydata([(1.0, 1.0, 1.0), (1.0, 1.0, -1.0), (1.0, -1.0, 1.0), (1.0, -1.0, -1.0), (-1.0, 1.0, 1.0), (-1.0, 1.0, -1.0), (-1.0, -1.0, 1.0), (-1.0, -1.0, -1.0)], [], [(0, 4, 6, 2), (3, 2, 6, 7), (7, 6, 4, 5), (5, 1, 3, 7), (1, 0, 2, 3), (5, 4, 0, 1)])
_uv = me_cube_044.uv_layers.new(name='UVMap')
_uv.uv.foreach_set('vector', [0.625, 0.5, 0.875, 0.5, 0.875, 0.75, 0.625, 0.75, 0.375, 0.75, 0.625, 0.75, 0.625, 1.0, 0.375, 1.0, 0.375, 0.0, 0.625, 0.0, 0.625, 0.25, 0.375, 0.25, 0.125, 0.5, 0.375, 0.5, 0.375, 0.75, 0.125, 0.75, 0.375, 0.5, 0.625, 0.5, 0.625, 0.75, 0.375, 0.75, 0.375, 0.25, 0.625, 0.25, 0.625, 0.5, 0.375, 0.5])
me_cube_044.materials.append(mat_material)
me_cube_044.use_remesh_preserve_volume = False
me_cube_044.use_remesh_preserve_attributes = False
me_cube_044.use_mirror_vertex_groups = False
me_cube_044.update()
me_cube_045 = bpy.data.meshes.new('Cube.045')
me_cube_045.from_pydata([(1.0, 1.0, 1.0), (1.0, 1.0, -1.0), (1.0, -1.0, 1.0), (1.0, -1.0, -1.0), (-1.0, 1.0, 1.0), (-1.0, 1.0, -1.0), (-1.0, -1.0, 1.0), (-1.0, -1.0, -1.0)], [], [(0, 4, 6, 2), (3, 2, 6, 7), (7, 6, 4, 5), (5, 1, 3, 7), (1, 0, 2, 3), (5, 4, 0, 1)])
_uv = me_cube_045.uv_layers.new(name='UVMap')
_uv.uv.foreach_set('vector', [0.625, 0.5, 0.875, 0.5, 0.875, 0.75, 0.625, 0.75, 0.375, 0.75, 0.625, 0.75, 0.625, 1.0, 0.375, 1.0, 0.375, 0.0, 0.625, 0.0, 0.625, 0.25, 0.375, 0.25, 0.125, 0.5, 0.375, 0.5, 0.375, 0.75, 0.125, 0.75, 0.375, 0.5, 0.625, 0.5, 0.625, 0.75, 0.375, 0.75, 0.375, 0.25, 0.625, 0.25, 0.625, 0.5, 0.375, 0.5])
me_cube_045.materials.append(mat_material)
me_cube_045.use_remesh_preserve_volume = False
me_cube_045.use_remesh_preserve_attributes = False
me_cube_045.use_mirror_vertex_groups = False
me_cube_045.update()
me_cube_046 = bpy.data.meshes.new('Cube.046')
me_cube_046.from_pydata([(1.0, 1.0, 1.0), (1.0, 1.0, -1.0), (1.0, -1.0, 1.0), (1.0, -1.0, -1.0), (-1.0, 1.0, 1.0), (-1.0, 1.0, -1.0), (-1.0, -1.0, 1.0), (-1.0, -1.0, -1.0)], [], [(0, 4, 6, 2), (3, 2, 6, 7), (7, 6, 4, 5), (5, 1, 3, 7), (1, 0, 2, 3), (5, 4, 0, 1)])
_uv = me_cube_046.uv_layers.new(name='UVMap')
_uv.uv.foreach_set('vector', [0.625, 0.5, 0.875, 0.5, 0.875, 0.75, 0.625, 0.75, 0.375, 0.75, 0.625, 0.75, 0.625, 1.0, 0.375, 1.0, 0.375, 0.0, 0.625, 0.0, 0.625, 0.25, 0.375, 0.25, 0.125, 0.5, 0.375, 0.5, 0.375, 0.75, 0.125, 0.75, 0.375, 0.5, 0.625, 0.5, 0.625, 0.75, 0.375, 0.75, 0.375, 0.25, 0.625, 0.25, 0.625, 0.5, 0.375, 0.5])
me_cube_046.materials.append(mat_material)
me_cube_046.use_remesh_preserve_volume = False
me_cube_046.use_remesh_preserve_attributes = False
me_cube_046.use_mirror_vertex_groups = False
me_cube_046.update()
me_cube_047 = bpy.data.meshes.new('Cube.047')
me_cube_047.from_pydata([(1.0, 1.0, 1.0), (1.0, 1.0, -1.0), (1.0, -1.0, 1.0), (1.0, -1.0, -1.0), (-1.0, 1.0, 1.0), (-1.0, 1.0, -1.0), (-1.0, -1.0, 1.0), (-1.0, -1.0, -1.0)], [], [(0, 4, 6, 2), (3, 2, 6, 7), (7, 6, 4, 5), (5, 1, 3, 7), (1, 0, 2, 3), (5, 4, 0, 1)])
_uv = me_cube_047.uv_layers.new(name='UVMap')
_uv.uv.foreach_set('vector', [0.625, 0.5, 0.875, 0.5, 0.875, 0.75, 0.625, 0.75, 0.375, 0.75, 0.625, 0.75, 0.625, 1.0, 0.375, 1.0, 0.375, 0.0, 0.625, 0.0, 0.625, 0.25, 0.375, 0.25, 0.125, 0.5, 0.375, 0.5, 0.375, 0.75, 0.125, 0.75, 0.375, 0.5, 0.625, 0.5, 0.625, 0.75, 0.375, 0.75, 0.375, 0.25, 0.625, 0.25, 0.625, 0.5, 0.375, 0.5])
me_cube_047.materials.append(mat_material)
me_cube_047.use_remesh_preserve_volume = False
me_cube_047.use_remesh_preserve_attributes = False
me_cube_047.use_mirror_vertex_groups = False
me_cube_047.update()
me_cube_048 = bpy.data.meshes.new('Cube.048')
me_cube_048.from_pydata([(1.0, 1.0, 1.0), (1.0, 1.0, -1.0), (1.0, -1.0, 1.0), (1.0, -1.0, -1.0), (-1.0, 1.0, 1.0), (-1.0, 1.0, -1.0), (-1.0, -1.0, 1.0), (-1.0, -1.0, -1.0)], [], [(0, 4, 6, 2), (3, 2, 6, 7), (7, 6, 4, 5), (5, 1, 3, 7), (1, 0, 2, 3), (5, 4, 0, 1)])
_uv = me_cube_048.uv_layers.new(name='UVMap')
_uv.uv.foreach_set('vector', [0.625, 0.5, 0.875, 0.5, 0.875, 0.75, 0.625, 0.75, 0.375, 0.75, 0.625, 0.75, 0.625, 1.0, 0.375, 1.0, 0.375, 0.0, 0.625, 0.0, 0.625, 0.25, 0.375, 0.25, 0.125, 0.5, 0.375, 0.5, 0.375, 0.75, 0.125, 0.75, 0.375, 0.5, 0.625, 0.5, 0.625, 0.75, 0.375, 0.75, 0.375, 0.25, 0.625, 0.25, 0.625, 0.5, 0.375, 0.5])
me_cube_048.materials.append(mat_material)
me_cube_048.use_remesh_preserve_volume = False
me_cube_048.use_remesh_preserve_attributes = False
me_cube_048.use_mirror_vertex_groups = False
me_cube_048.update()
me_cube_049 = bpy.data.meshes.new('Cube.049')
me_cube_049.from_pydata([(1.0, 1.0, 1.0), (1.0, 1.0, -1.0), (1.0, -1.0, 1.0), (1.0, -1.0, -1.0), (-1.0, 1.0, 1.0), (-1.0, 1.0, -1.0), (-1.0, -1.0, 1.0), (-1.0, -1.0, -1.0)], [], [(0, 4, 6, 2), (3, 2, 6, 7), (7, 6, 4, 5), (5, 1, 3, 7), (1, 0, 2, 3), (5, 4, 0, 1)])
_uv = me_cube_049.uv_layers.new(name='UVMap')
_uv.uv.foreach_set('vector', [0.625, 0.5, 0.875, 0.5, 0.875, 0.75, 0.625, 0.75, 0.375, 0.75, 0.625, 0.75, 0.625, 1.0, 0.375, 1.0, 0.375, 0.0, 0.625, 0.0, 0.625, 0.25, 0.375, 0.25, 0.125, 0.5, 0.375, 0.5, 0.375, 0.75, 0.125, 0.75, 0.375, 0.5, 0.625, 0.5, 0.625, 0.75, 0.375, 0.75, 0.375, 0.25, 0.625, 0.25, 0.625, 0.5, 0.375, 0.5])
me_cube_049.materials.append(mat_material)
me_cube_049.use_remesh_preserve_volume = False
me_cube_049.use_remesh_preserve_attributes = False
me_cube_049.use_mirror_vertex_groups = False
me_cube_049.update()
me_cube_050 = bpy.data.meshes.new('Cube.050')
me_cube_050.from_pydata([(1.0, 1.0, 1.0), (1.0, 1.0, -1.0), (1.0, -1.0, 1.0), (1.0, -1.0, -1.0), (-1.0, 1.0, 1.0), (-1.0, 1.0, -1.0), (-1.0, -1.0, 1.0), (-1.0, -1.0, -1.0)], [], [(0, 4, 6, 2), (3, 2, 6, 7), (7, 6, 4, 5), (5, 1, 3, 7), (1, 0, 2, 3), (5, 4, 0, 1)])
_uv = me_cube_050.uv_layers.new(name='UVMap')
_uv.uv.foreach_set('vector', [0.625, 0.5, 0.875, 0.5, 0.875, 0.75, 0.625, 0.75, 0.375, 0.75, 0.625, 0.75, 0.625, 1.0, 0.375, 1.0, 0.375, 0.0, 0.625, 0.0, 0.625, 0.25, 0.375, 0.25, 0.125, 0.5, 0.375, 0.5, 0.375, 0.75, 0.125, 0.75, 0.375, 0.5, 0.625, 0.5, 0.625, 0.75, 0.375, 0.75, 0.375, 0.25, 0.625, 0.25, 0.625, 0.5, 0.375, 0.5])
me_cube_050.materials.append(mat_material)
me_cube_050.use_remesh_preserve_volume = False
me_cube_050.use_remesh_preserve_attributes = False
me_cube_050.use_mirror_vertex_groups = False
me_cube_050.update()

# ---- objects
ob_cube = bpy.data.objects.new('Cube', me_cube)
ob_light = bpy.data.objects.new('Light', light_light)
ob_camera = bpy.data.objects.new('Camera', cam_camera)
ob_cube_021 = bpy.data.objects.new('Cube.021', me_cube_022)
ob_cube_023 = bpy.data.objects.new('Cube.023', me_cube_024)
ob_cube_025 = bpy.data.objects.new('Cube.025', me_cube_026)
ob_cube_027 = bpy.data.objects.new('Cube.027', me_cube_028)
ob_cube_029 = bpy.data.objects.new('Cube.029', me_cube_030)
ob_cube_030 = bpy.data.objects.new('Cube.030', me_cube_031)
ob_cube_032 = bpy.data.objects.new('Cube.032', me_cube_033)
ob_cube_034 = bpy.data.objects.new('Cube.034', me_cube_035)
ob_cube_036 = bpy.data.objects.new('Cube.036', me_cube_037)
ob_cube_038 = bpy.data.objects.new('Cube.038', me_cube_039)
ob_sphere_003 = bpy.data.objects.new('Sphere.003', me_sphere_003)
ob_cube_039 = bpy.data.objects.new('Cube.039', me_cube_040)
ob_sphere_001 = bpy.data.objects.new('Sphere.001', me_sphere_004)
ob_sphere_002 = bpy.data.objects.new('Sphere.002', me_sphere_005)
ob_sphere_004 = bpy.data.objects.new('Sphere.004', me_sphere_006)
ob_cube_001 = bpy.data.objects.new('Cube.001', me_cube_041)
ob_cube_002 = bpy.data.objects.new('Cube.002', me_cube_042)
ob_cube_003 = bpy.data.objects.new('Cube.003', me_cube_043)
ob_cube_004 = bpy.data.objects.new('Cube.004', me_cube_044)
ob_cube_005 = bpy.data.objects.new('Cube.005', me_cube_045)
ob_cube_006 = bpy.data.objects.new('Cube.006', me_cube_046)
ob_cube_007 = bpy.data.objects.new('Cube.007', me_cube_047)
ob_cube_008 = bpy.data.objects.new('Cube.008', me_cube_048)
ob_cube_009 = bpy.data.objects.new('Cube.009', me_cube_049)
ob_cube_010 = bpy.data.objects.new('Cube.010', me_cube_050)

# ---- transforms, parenting, visibility, modifiers, constraints
ob_cube.location = (0.0001564, -0.0005889, 0.7941)
ob_cube.scale = (0.2518, 0.8393, 0.4197)
ob_cube.lock_rotations_4d = False
ob_cube.empty_display_type = 'ARROWS'
ob_cube.lineart.crease_threshold = 0.0
ob_light.location = (4.076, 1.005, 5.904)
ob_light.rotation_euler = (0.6503, 0.05522, 1.866)
ob_light.lock_rotations_4d = False
ob_light.empty_display_type = 'ARROWS'
ob_light.color = (0.0, 0.0, 0.0, 0.0)
ob_light.lineart.crease_threshold = 0.0
ob_camera.location = (7.359, -6.926, 4.958)
ob_camera.rotation_euler = (1.109, 0.0, 0.8149)
ob_camera.lock_rotations_4d = False
ob_camera.empty_display_type = 'ARROWS'
ob_camera.color = (0.0, 0.0, 0.0, 0.0)
ob_camera.display_type = 'WIRE'
ob_camera.lineart.crease_threshold = 0.0
ob_cube_021.location = (-0.5016, 0.08442, 0.7941)
ob_cube_021.scale = (0.2518, 0.02653, 0.4197)
ob_cube_021.lock_rotations_4d = False
ob_cube_021.empty_display_type = 'ARROWS'
ob_cube_021.lineart.crease_threshold = 0.0
ob_cube_023.location = (-0.5016, 0.2544, 0.7941)
ob_cube_023.scale = (0.2518, 0.02653, 0.4197)
ob_cube_023.lock_rotations_4d = False
ob_cube_023.empty_display_type = 'ARROWS'
ob_cube_023.lineart.crease_threshold = 0.0
ob_cube_025.location = (-0.5016, 0.4351, 0.7941)
ob_cube_025.scale = (0.2518, 0.02653, 0.4197)
ob_cube_025.lock_rotations_4d = False
ob_cube_025.empty_display_type = 'ARROWS'
ob_cube_025.lineart.crease_threshold = 0.0
ob_cube_027.location = (-0.5016, 0.6051, 0.7941)
ob_cube_027.scale = (0.2518, 0.02653, 0.4197)
ob_cube_027.lock_rotations_4d = False
ob_cube_027.empty_display_type = 'ARROWS'
ob_cube_027.lineart.crease_threshold = 0.0
ob_cube_029.location = (-0.5016, 0.7884, 0.7941)
ob_cube_029.scale = (0.2518, 0.02653, 0.4197)
ob_cube_029.lock_rotations_4d = False
ob_cube_029.empty_display_type = 'ARROWS'
ob_cube_029.lineart.crease_threshold = 0.0
ob_cube_030.location = (-0.5016, -0.7975, 0.7941)
ob_cube_030.scale = (0.2518, 0.02653, 0.4197)
ob_cube_030.lock_rotations_4d = False
ob_cube_030.empty_display_type = 'ARROWS'
ob_cube_030.lineart.crease_threshold = 0.0
ob_cube_032.location = (-0.5016, -0.6275, 0.7941)
ob_cube_032.scale = (0.2518, 0.02653, 0.4197)
ob_cube_032.lock_rotations_4d = False
ob_cube_032.empty_display_type = 'ARROWS'
ob_cube_032.lineart.crease_threshold = 0.0
ob_cube_034.location = (-0.5016, -0.4469, 0.7941)
ob_cube_034.scale = (0.2518, 0.02653, 0.4197)
ob_cube_034.lock_rotations_4d = False
ob_cube_034.empty_display_type = 'ARROWS'
ob_cube_034.lineart.crease_threshold = 0.0
ob_cube_036.location = (-0.5016, -0.2769, 0.7941)
ob_cube_036.scale = (0.2518, 0.02653, 0.4197)
ob_cube_036.lock_rotations_4d = False
ob_cube_036.empty_display_type = 'ARROWS'
ob_cube_036.lineart.crease_threshold = 0.0
ob_cube_038.location = (-0.5016, -0.09357, 0.7941)
ob_cube_038.scale = (0.2518, 0.02653, 0.4197)
ob_cube_038.lock_rotations_4d = False
ob_cube_038.empty_display_type = 'ARROWS'
ob_cube_038.lineart.crease_threshold = 0.0
ob_sphere_003.location = (0.004221, -0.5771, 0.9962)
ob_sphere_003.scale = (0.8393, 0.8393, 0.8393)
ob_cube_039.location = (0.0001564, -0.0005889, 0.1906)
ob_cube_039.scale = (0.1252, 0.8393, 0.1903)
ob_cube_039.lock_rotations_4d = False
ob_cube_039.empty_display_type = 'ARROWS'
ob_cube_039.lineart.crease_threshold = 0.0
ob_sphere_001.location = (0.004221, -0.2636, 0.9962)
ob_sphere_001.scale = (0.8393, 0.8393, 0.8393)
ob_sphere_002.location = (0.004221, 0.2272, 0.9962)
ob_sphere_002.scale = (0.8393, 0.8393, 0.8393)
ob_sphere_004.location = (0.004221, 0.5407, 0.9962)
ob_sphere_004.scale = (0.8393, 0.8393, 0.8393)
ob_cube_001.location = (0.4896, 0.08442, 0.7941)
ob_cube_001.scale = (0.2518, 0.02653, 0.4197)
ob_cube_001.lock_rotations_4d = False
ob_cube_001.empty_display_type = 'ARROWS'
ob_cube_001.lineart.crease_threshold = 0.0
ob_cube_002.location = (0.4896, 0.2544, 0.7941)
ob_cube_002.scale = (0.2518, 0.02653, 0.4197)
ob_cube_002.lock_rotations_4d = False
ob_cube_002.empty_display_type = 'ARROWS'
ob_cube_002.lineart.crease_threshold = 0.0
ob_cube_003.location = (0.4896, 0.4351, 0.7941)
ob_cube_003.scale = (0.2518, 0.02653, 0.4197)
ob_cube_003.lock_rotations_4d = False
ob_cube_003.empty_display_type = 'ARROWS'
ob_cube_003.lineart.crease_threshold = 0.0
ob_cube_004.location = (0.4896, 0.6051, 0.7941)
ob_cube_004.scale = (0.2518, 0.02653, 0.4197)
ob_cube_004.lock_rotations_4d = False
ob_cube_004.empty_display_type = 'ARROWS'
ob_cube_004.lineart.crease_threshold = 0.0
ob_cube_005.location = (0.4896, 0.7884, 0.7941)
ob_cube_005.scale = (0.2518, 0.02653, 0.4197)
ob_cube_005.lock_rotations_4d = False
ob_cube_005.empty_display_type = 'ARROWS'
ob_cube_005.lineart.crease_threshold = 0.0
ob_cube_006.location = (0.4896, -0.7975, 0.7941)
ob_cube_006.scale = (0.2518, 0.02653, 0.4197)
ob_cube_006.lock_rotations_4d = False
ob_cube_006.empty_display_type = 'ARROWS'
ob_cube_006.lineart.crease_threshold = 0.0
ob_cube_007.location = (0.4896, -0.6275, 0.7941)
ob_cube_007.scale = (0.2518, 0.02653, 0.4197)
ob_cube_007.lock_rotations_4d = False
ob_cube_007.empty_display_type = 'ARROWS'
ob_cube_007.lineart.crease_threshold = 0.0
ob_cube_008.location = (0.4896, -0.4469, 0.7941)
ob_cube_008.scale = (0.2518, 0.02653, 0.4197)
ob_cube_008.lock_rotations_4d = False
ob_cube_008.empty_display_type = 'ARROWS'
ob_cube_008.lineart.crease_threshold = 0.0
ob_cube_009.location = (0.4896, -0.2769, 0.7941)
ob_cube_009.scale = (0.2518, 0.02653, 0.4197)
ob_cube_009.lock_rotations_4d = False
ob_cube_009.empty_display_type = 'ARROWS'
ob_cube_009.lineart.crease_threshold = 0.0
ob_cube_010.location = (0.4896, -0.09357, 0.7941)
ob_cube_010.scale = (0.2518, 0.02653, 0.4197)
ob_cube_010.lock_rotations_4d = False
ob_cube_010.empty_display_type = 'ARROWS'
ob_cube_010.lineart.crease_threshold = 0.0

# ---- collection membership
col_collection.objects.link(ob_cube)
col_collection.objects.link(ob_light)
col_collection.objects.link(ob_camera)
col_collection.objects.link(ob_cube_021)
col_collection.objects.link(ob_cube_023)
col_collection.objects.link(ob_cube_025)
col_collection.objects.link(ob_cube_027)
col_collection.objects.link(ob_cube_029)
col_collection.objects.link(ob_cube_030)
col_collection.objects.link(ob_cube_032)
col_collection.objects.link(ob_cube_034)
col_collection.objects.link(ob_cube_036)
col_collection.objects.link(ob_cube_038)
col_collection.objects.link(ob_sphere_003)
col_collection.objects.link(ob_cube_039)
col_collection.objects.link(ob_sphere_001)
col_collection.objects.link(ob_sphere_002)
col_collection.objects.link(ob_sphere_004)
col_collection.objects.link(ob_cube_001)
col_collection.objects.link(ob_cube_002)
col_collection.objects.link(ob_cube_003)
col_collection.objects.link(ob_cube_004)
col_collection.objects.link(ob_cube_005)
col_collection.objects.link(ob_cube_006)
col_collection.objects.link(ob_cube_007)
col_collection.objects.link(ob_cube_008)
col_collection.objects.link(ob_cube_009)
col_collection.objects.link(ob_cube_010)

# ---- scene / render settings (as saved in the file)
scene.camera = ob_camera
scene.frame_start = 1; scene.frame_end = 250; scene.frame_set(1)
scene.render.engine = 'BLENDER_EEVEE_NEXT'
scene.cycles.sampling_pattern = 'TABULATED_SOBOL'
scene.cycles.use_light_tree = False
scene.view_settings.view_transform = 'Filmic'
bpy.context.view_layer.update()
